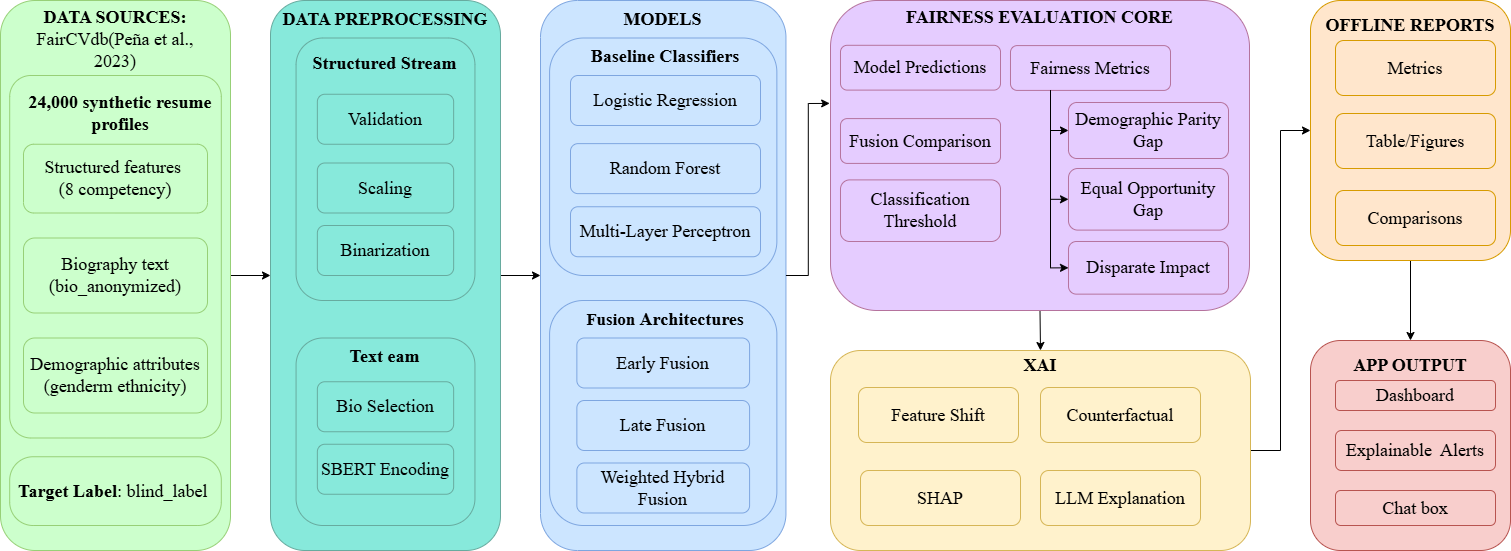

The diagram above was exported from draw.io. Its source (the exported page's mxGraphModel, read from the mxfile embedded in the PNG):
<mxGraphModel dx="2060" dy="1158" grid="0" gridSize="10" guides="1" tooltips="1" connect="1" arrows="1" fold="1" page="1" pageScale="1" pageWidth="827" pageHeight="1169" math="0" shadow="0">
  <root>
    <mxCell id="0" />
    <mxCell id="1" parent="0" />
    <mxCell id="2" edge="1" parent="1" source="3" style="rounded=0;orthogonalLoop=1;jettySize=auto;html=1;exitX=0.5;exitY=1;exitDx=0;exitDy=0;entryX=0.5;entryY=0;entryDx=0;entryDy=0;" target="5">
      <mxGeometry relative="1" as="geometry" />
    </mxCell>
    <mxCell id="3" parent="1" style="rounded=1;whiteSpace=wrap;html=1;fontFamily=Times New Roman;fontSize=18;fillColor=#E5CCFF;strokeColor=light-dark(#B5739D,#EDEDED);" value="" vertex="1">
      <mxGeometry height="310" width="419" x="850" y="470" as="geometry" />
    </mxCell>
    <mxCell id="4" edge="1" parent="1" source="5" style="edgeStyle=orthogonalEdgeStyle;rounded=0;orthogonalLoop=1;jettySize=auto;html=1;fontFamily=Times New Roman;fontSize=18;entryX=0;entryY=0.5;entryDx=0;entryDy=0;" target="8" value="">
      <mxGeometry relative="1" as="geometry" />
    </mxCell>
    <mxCell id="5" parent="1" style="rounded=1;whiteSpace=wrap;html=1;fontFamily=Times New Roman;fontSize=18;fillColor=#fff2cc;strokeColor=#d6b656;" value="" vertex="1">
      <mxGeometry height="200" width="420" x="850" y="820" as="geometry" />
    </mxCell>
    <mxCell id="6" parent="1" style="text;html=1;whiteSpace=wrap;strokeColor=none;fillColor=none;align=center;verticalAlign=middle;rounded=0;fontFamily=Times New Roman;fontSize=18;fontStyle=1" value="&lt;span style=&quot;text-align: left;&quot;&gt;XAI&lt;/span&gt;" vertex="1">
      <mxGeometry height="30" width="150" x="985" y="820" as="geometry" />
    </mxCell>
    <mxCell id="7" edge="1" parent="1" source="8" style="rounded=0;orthogonalLoop=1;jettySize=auto;html=1;exitX=0.5;exitY=1;exitDx=0;exitDy=0;entryX=0.5;entryY=0;entryDx=0;entryDy=0;" target="54">
      <mxGeometry relative="1" as="geometry">
        <mxPoint x="1590.3333333333335" y="690" as="targetPoint" />
      </mxGeometry>
    </mxCell>
    <mxCell id="8" parent="1" style="rounded=1;whiteSpace=wrap;html=1;fontFamily=Times New Roman;fontSize=18;fillColor=#ffe6cc;strokeColor=#d79b00;" value="" vertex="1">
      <mxGeometry height="260" width="200" x="1330" y="470" as="geometry" />
    </mxCell>
    <mxCell id="9" parent="1" style="text;html=1;whiteSpace=wrap;strokeColor=none;fillColor=none;align=center;verticalAlign=middle;rounded=0;fontFamily=Times New Roman;fontSize=18;fontStyle=1" value="OFFLINE REPORTS" vertex="1">
      <mxGeometry height="30" width="190" x="1335" y="480" as="geometry" />
    </mxCell>
    <mxCell id="10" edge="1" parent="1" source="13" style="edgeStyle=none;orthogonalLoop=1;jettySize=auto;html=1;rounded=0;exitX=1;exitY=0.5;exitDx=0;exitDy=0;entryX=0;entryY=0.5;entryDx=0;entryDy=0;fontFamily=Times New Roman;fontSize=18;" target="22" value="">
      <mxGeometry relative="1" width="100" as="geometry">
        <Array as="points" />
        <mxPoint x="370" y="260" as="sourcePoint" />
        <mxPoint x="470" y="260" as="targetPoint" />
      </mxGeometry>
    </mxCell>
    <mxCell id="11" edge="1" parent="1" source="22" style="edgeStyle=none;orthogonalLoop=1;jettySize=auto;html=1;rounded=0;exitX=1;exitY=0.5;exitDx=0;exitDy=0;entryX=0;entryY=0.5;entryDx=0;entryDy=0;fontFamily=Times New Roman;fontSize=18;" target="34" value="">
      <mxGeometry relative="1" width="100" as="geometry">
        <Array as="points" />
        <mxPoint x="690" y="270" as="sourcePoint" />
        <mxPoint x="790" y="270" as="targetPoint" />
      </mxGeometry>
    </mxCell>
    <mxCell id="12" connectable="0" parent="1" style="group" value="" vertex="1">
      <mxGeometry height="550" width="230" x="20" y="470" as="geometry" />
    </mxCell>
    <mxCell id="13" parent="12" style="rounded=1;whiteSpace=wrap;html=1;fontFamily=Times New Roman;fontSize=18;labelBackgroundColor=#7EA6E0;fillColor=#CCFFCC;strokeColor=#97D077;" value="" vertex="1">
      <mxGeometry height="550" width="230" as="geometry" />
    </mxCell>
    <mxCell id="14" parent="12" style="text;html=1;whiteSpace=wrap;strokeColor=none;fillColor=none;align=center;verticalAlign=middle;rounded=0;fontFamily=Times New Roman;fontSize=18;fontStyle=1" value="&lt;font&gt;DATA SOURCES:&lt;br&gt;&lt;span style=&quot;font-weight: normal;&quot;&gt;FairCVdb(Peña et al., 2023)&lt;/span&gt;&lt;/font&gt;&lt;div&gt;&lt;font&gt;&lt;span style=&quot;font-weight: 400;&quot;&gt;&lt;br&gt;&lt;/span&gt;&lt;/font&gt;&lt;/div&gt;" vertex="1">
      <mxGeometry height="37.5" width="202.4" x="13.8" y="31.25" as="geometry" />
    </mxCell>
    <mxCell id="15" parent="12" style="rounded=1;whiteSpace=wrap;html=1;fontFamily=Times New Roman;fontSize=18;arcSize=34;fillColor=#CCFFCC;strokeColor=#97D077;" value="&lt;b&gt;Target Label&lt;/b&gt;: blind_label&amp;nbsp;" vertex="1">
      <mxGeometry height="68.75" width="211.60000000000002" x="9.200000000000001" y="456.25000000000006" as="geometry" />
    </mxCell>
    <mxCell id="16" parent="12" style="rounded=1;whiteSpace=wrap;html=1;fontFamily=Times New Roman;fontSize=18;arcSize=10;fillColor=#CCFFCC;strokeColor=#97D077;" value="" vertex="1">
      <mxGeometry height="362.50000000000006" width="211.60000000000002" x="9.200000000000001" y="75" as="geometry" />
    </mxCell>
    <mxCell id="17" parent="12" style="rounded=1;whiteSpace=wrap;html=1;fontFamily=Times New Roman;fontSize=18;fillColor=#CCFFCC;strokeColor=#97D077;" value="Demographic attributes&lt;div&gt;(genderm ethnicity)&lt;/div&gt;" vertex="1">
      <mxGeometry height="75" width="184" x="23" y="337.5" as="geometry" />
    </mxCell>
    <mxCell id="18" parent="12" style="text;html=1;whiteSpace=wrap;strokeColor=none;fillColor=none;align=center;verticalAlign=middle;rounded=0;fontFamily=Times New Roman;fontSize=18;" value="&lt;div&gt;&lt;b&gt;24,000 synthetic resume profiles&lt;/b&gt;&lt;/div&gt;" vertex="1">
      <mxGeometry height="37.5" width="211.60000000000002" x="13.8" y="93.75" as="geometry" />
    </mxCell>
    <mxCell id="19" parent="12" style="rounded=1;whiteSpace=wrap;html=1;fontFamily=Times New Roman;fontSize=18;fillColor=#CCFFCC;strokeColor=#97D077;" value="&lt;div&gt;Structured features&amp;nbsp;&lt;/div&gt;&lt;div&gt;(8 competency)&lt;/div&gt;" vertex="1">
      <mxGeometry height="68.75" width="184" x="23" y="143.75" as="geometry" />
    </mxCell>
    <mxCell id="20" parent="12" style="rounded=1;whiteSpace=wrap;html=1;fontFamily=Times New Roman;fontSize=18;fillColor=#CCFFCC;strokeColor=#97D077;" value="Biography text (bio_anonymized)" vertex="1">
      <mxGeometry height="75" width="184" x="23" y="237.5" as="geometry" />
    </mxCell>
    <mxCell id="21" connectable="0" parent="1" style="group" value="" vertex="1">
      <mxGeometry height="550" width="230" x="290" y="470" as="geometry" />
    </mxCell>
    <mxCell id="22" parent="21" style="rounded=1;whiteSpace=wrap;html=1;fontFamily=Times New Roman;fontSize=18;fillColor=#87E9DB;strokeColor=#67AB9F;" value="" vertex="1">
      <mxGeometry height="550" width="230.00000000000006" as="geometry" />
    </mxCell>
    <mxCell id="23" parent="21" style="text;html=1;whiteSpace=wrap;strokeColor=none;fillColor=none;align=center;verticalAlign=middle;rounded=0;fontFamily=Times New Roman;fontSize=18;fontStyle=1" value="&lt;font&gt;DATA PREPROCESSING&lt;/font&gt;" vertex="1">
      <mxGeometry height="37.50000000000001" width="230.00000000000006" as="geometry" />
    </mxCell>
    <mxCell id="24" parent="21" style="rounded=1;whiteSpace=wrap;html=1;fontFamily=Times New Roman;fontSize=18;fillColor=light-dark(#87E9DB,#EDEDED);fontColor=light-dark(#ace7db, #ededed);strokeColor=#67AB9F;" value="&lt;div&gt;&lt;br&gt;&lt;/div&gt;" vertex="1">
      <mxGeometry height="262.50000000000006" width="178.8888888888889" x="25.55555555555556" y="37.50000000000001" as="geometry" />
    </mxCell>
    <mxCell id="25" parent="21" style="text;html=1;whiteSpace=wrap;strokeColor=none;fillColor=none;align=center;verticalAlign=middle;rounded=0;fontFamily=Times New Roman;fontSize=18;" value="&lt;b&gt;Structured Stream&lt;/b&gt;" vertex="1">
      <mxGeometry height="37.50000000000001" width="153.33333333333334" x="38.333333333333336" y="43.75" as="geometry" />
    </mxCell>
    <mxCell id="26" parent="21" style="rounded=1;whiteSpace=wrap;html=1;fontFamily=Times New Roman;fontSize=18;fillColor=#87E9DB;strokeColor=#67AB9F;" value="Validation" vertex="1">
      <mxGeometry height="50.00000000000001" width="136.29629629629633" x="46.85185185185186" y="93.75000000000001" as="geometry" />
    </mxCell>
    <mxCell id="27" parent="21" style="rounded=1;whiteSpace=wrap;html=1;fontFamily=Times New Roman;fontSize=18;fillColor=#87E9DB;strokeColor=#67AB9F;" value="Scaling" vertex="1">
      <mxGeometry height="50.00000000000001" width="136.29629629629633" x="46.85185185185186" y="162.50000000000003" as="geometry" />
    </mxCell>
    <mxCell id="28" parent="21" style="rounded=1;whiteSpace=wrap;html=1;fontFamily=Times New Roman;fontSize=18;fillColor=#87E9DB;strokeColor=#67AB9F;" value="Binarization" vertex="1">
      <mxGeometry height="50.00000000000001" width="136.29629629629633" x="46.85185185185186" y="225.00000000000003" as="geometry" />
    </mxCell>
    <mxCell id="29" parent="21" style="rounded=1;whiteSpace=wrap;html=1;fontFamily=Times New Roman;fontSize=18;fillColor=light-dark(#87E9DB,#EDEDED);strokeColor=#67AB9F;" value="&lt;div&gt;&lt;br&gt;&lt;/div&gt;" vertex="1">
      <mxGeometry height="187.50000000000003" width="178.8888888888889" x="25.55555555555556" y="337.50000000000006" as="geometry" />
    </mxCell>
    <mxCell id="30" parent="21" style="text;html=1;whiteSpace=wrap;strokeColor=none;fillColor=none;align=center;verticalAlign=middle;rounded=0;fontFamily=Times New Roman;fontSize=18;" value="&lt;b&gt;Text eam&lt;/b&gt;" vertex="1">
      <mxGeometry height="37.50000000000001" width="153.33333333333334" x="38.333333333333336" y="337.50000000000006" as="geometry" />
    </mxCell>
    <mxCell id="31" parent="21" style="rounded=1;whiteSpace=wrap;html=1;fontFamily=Times New Roman;fontSize=18;fillColor=#87E9DB;strokeColor=#67AB9F;" value="Bio Selection" vertex="1">
      <mxGeometry height="50.00000000000001" width="136.29629629629633" x="46.85185185185186" y="381.25" as="geometry" />
    </mxCell>
    <mxCell id="32" parent="21" style="rounded=1;whiteSpace=wrap;html=1;fontFamily=Times New Roman;fontSize=18;fillColor=#87E9DB;strokeColor=#67AB9F;" value="SBERT Encoding" vertex="1">
      <mxGeometry height="50.00000000000001" width="136.29629629629633" x="46.85185185185186" y="443.75000000000006" as="geometry" />
    </mxCell>
    <mxCell id="33" connectable="0" parent="1" style="group" value="" vertex="1">
      <mxGeometry height="550" width="250" x="560" y="470" as="geometry" />
    </mxCell>
    <mxCell id="34" parent="33" style="rounded=1;whiteSpace=wrap;html=1;fontFamily=Times New Roman;fontSize=18;fillColor=#CCE5FF;strokeColor=#7EA6E0;" value="" vertex="1">
      <mxGeometry height="550" width="245.45454545454544" as="geometry" />
    </mxCell>
    <mxCell id="35" parent="33" style="text;html=1;whiteSpace=wrap;strokeColor=none;fillColor=none;align=center;verticalAlign=middle;rounded=0;fontFamily=Times New Roman;fontSize=18;fontStyle=1" value="&lt;font&gt;MODELS&lt;/font&gt;" vertex="1">
      <mxGeometry height="37.50000000000001" width="245.45454545454544" as="geometry" />
    </mxCell>
    <mxCell id="36" parent="33" style="rounded=1;whiteSpace=wrap;html=1;fontFamily=Times New Roman;fontSize=18;fillColor=#CCE5FF;strokeColor=#7EA6E0;" value="&lt;div&gt;&lt;br&gt;&lt;/div&gt;" vertex="1">
      <mxGeometry height="237.50000000000003" width="227.27272727272728" x="9.09090909090909" y="37.50000000000001" as="geometry" />
    </mxCell>
    <mxCell id="37" parent="33" style="text;html=1;whiteSpace=wrap;strokeColor=none;fillColor=none;align=center;verticalAlign=middle;rounded=0;fontFamily=Times New Roman;fontSize=18;" value="&lt;b&gt;Baseline&lt;/b&gt;&lt;b&gt;&amp;nbsp;Classifiers&lt;/b&gt;" vertex="1">
      <mxGeometry height="37.50000000000001" width="250" y="37.50000000000001" as="geometry" />
    </mxCell>
    <mxCell id="38" parent="33" style="rounded=1;whiteSpace=wrap;html=1;fontFamily=Times New Roman;fontSize=18;fillColor=#CCE5FF;strokeColor=#7EA6E0;" value="&lt;div&gt;&lt;br&gt;&lt;/div&gt;" vertex="1">
      <mxGeometry height="225.00000000000003" width="227.27272727272728" x="9.09090909090909" y="300.00000000000006" as="geometry" />
    </mxCell>
    <mxCell id="39" parent="33" style="text;html=1;whiteSpace=wrap;strokeColor=none;fillColor=none;align=center;verticalAlign=middle;rounded=0;fontFamily=Times New Roman;fontSize=18;" value="&lt;span style=&quot;font-size: 17px;&quot;&gt;&lt;b&gt;Fusion&lt;/b&gt;&lt;/span&gt;&lt;b&gt;&lt;font style=&quot;font-size: 17px;&quot;&gt;&amp;nbsp;&lt;/font&gt;Architectures&lt;/b&gt;" vertex="1">
      <mxGeometry height="37.50000000000001" width="250" y="300.00000000000006" as="geometry" />
    </mxCell>
    <mxCell id="40" parent="33" style="rounded=1;whiteSpace=wrap;html=1;fontFamily=Times New Roman;fontSize=18;fillColor=#CCE5FF;strokeColor=#7EA6E0;" value="Logistic Regression" vertex="1">
      <mxGeometry height="50" width="190" x="30" y="75" as="geometry" />
    </mxCell>
    <mxCell id="41" parent="33" style="rounded=1;whiteSpace=wrap;html=1;fontFamily=Times New Roman;fontSize=18;fillColor=#CCE5FF;strokeColor=#7EA6E0;" value="Random Forest" vertex="1">
      <mxGeometry height="50" width="190" x="30" y="143.13" as="geometry" />
    </mxCell>
    <mxCell id="42" parent="33" style="rounded=1;whiteSpace=wrap;html=1;fontFamily=Times New Roman;fontSize=18;fillColor=#CCE5FF;strokeColor=#7EA6E0;" value="Multi-Layer Perceptron" vertex="1">
      <mxGeometry height="50" width="190" x="30" y="206.25" as="geometry" />
    </mxCell>
    <mxCell id="43" parent="33" style="rounded=1;whiteSpace=wrap;html=1;fontFamily=Times New Roman;fontSize=18;fillColor=#CCE5FF;strokeColor=#7EA6E0;" value="Early Fusion" vertex="1">
      <mxGeometry height="50.00000000000001" width="172.72727272727272" x="36.36363636363636" y="337.50000000000006" as="geometry" />
    </mxCell>
    <mxCell id="44" parent="33" style="rounded=1;whiteSpace=wrap;html=1;fontFamily=Times New Roman;fontSize=18;fillColor=#CCE5FF;strokeColor=#7EA6E0;" value="Late Fusion" vertex="1">
      <mxGeometry height="50.00000000000001" width="172.72727272727272" x="36.36363636363636" y="400.00000000000006" as="geometry" />
    </mxCell>
    <mxCell id="45" parent="33" style="rounded=1;whiteSpace=wrap;html=1;fontFamily=Times New Roman;fontSize=18;fillColor=#CCE5FF;strokeColor=#7EA6E0;" value=" Weighted Hybrid Fusion" vertex="1">
      <mxGeometry height="50.00000000000001" width="172.72727272727272" x="36.36363636363636" y="462.50000000000006" as="geometry" />
    </mxCell>
    <mxCell id="46" edge="1" parent="1" source="34" style="endArrow=classic;html=1;rounded=0;edgeStyle=orthogonalEdgeStyle;exitX=1;exitY=0.5;exitDx=0;exitDy=0;entryX=-0.002;entryY=0.332;entryDx=0;entryDy=0;entryPerimeter=0;" target="3" value="">
      <mxGeometry height="50" relative="1" width="50" as="geometry">
        <mxPoint x="850" y="680" as="sourcePoint" />
        <mxPoint x="900" y="630" as="targetPoint" />
      </mxGeometry>
    </mxCell>
    <mxCell id="47" parent="1" style="rounded=1;whiteSpace=wrap;html=1;fontFamily=Times New Roman;fontSize=18;fillColor=#fff2cc;strokeColor=#d6b656;" value="Feature Shift" vertex="1">
      <mxGeometry height="55" width="160" x="878" y="857" as="geometry" />
    </mxCell>
    <mxCell id="48" parent="1" style="rounded=1;whiteSpace=wrap;html=1;fontFamily=Times New Roman;fontSize=18;fillColor=#fff2cc;strokeColor=#d6b656;" value="SHAP" vertex="1">
      <mxGeometry height="55" width="160" x="880" y="940" as="geometry" />
    </mxCell>
    <mxCell id="49" parent="1" style="rounded=1;whiteSpace=wrap;html=1;fontFamily=Times New Roman;fontSize=18;fillColor=#fff2cc;strokeColor=#d6b656;" value="Counterfactual" vertex="1">
      <mxGeometry height="55" width="160" x="1060" y="857" as="geometry" />
    </mxCell>
    <mxCell id="50" parent="1" style="rounded=1;whiteSpace=wrap;html=1;fontFamily=Times New Roman;fontSize=18;fillColor=#fff2cc;strokeColor=#d6b656;" value="LLM Explanation" vertex="1">
      <mxGeometry height="55" width="160" x="1060" y="940" as="geometry" />
    </mxCell>
    <mxCell id="51" parent="1" style="rounded=1;whiteSpace=wrap;html=1;fontFamily=Times New Roman;fontSize=18;fillColor=#ffe6cc;strokeColor=#d79b00;" value="Metrics" vertex="1">
      <mxGeometry height="55" width="160" x="1355" y="510" as="geometry" />
    </mxCell>
    <mxCell id="52" parent="1" style="rounded=1;whiteSpace=wrap;html=1;fontFamily=Times New Roman;fontSize=18;fillColor=#ffe6cc;strokeColor=#d79b00;" value="Table/Figures" vertex="1">
      <mxGeometry height="55" width="160" x="1355" y="583" as="geometry" />
    </mxCell>
    <mxCell id="53" parent="1" style="rounded=1;whiteSpace=wrap;html=1;fontFamily=Times New Roman;fontSize=18;fillColor=#ffe6cc;strokeColor=#d79b00;" value="Comparisons" vertex="1">
      <mxGeometry height="55" width="160" x="1355" y="660" as="geometry" />
    </mxCell>
    <mxCell id="54" parent="1" style="rounded=1;whiteSpace=wrap;html=1;fontFamily=Times New Roman;fontSize=18;fillColor=#f8cecc;strokeColor=#b85450;" value="" vertex="1">
      <mxGeometry height="210" width="200" x="1330" y="810" as="geometry" />
    </mxCell>
    <mxCell id="55" parent="1" style="rounded=1;whiteSpace=wrap;html=1;fontFamily=Times New Roman;fontSize=18;fillColor=#f8cecc;strokeColor=#b85450;" value="Dashboard" vertex="1">
      <mxGeometry height="30" width="160" x="1355" y="850" as="geometry" />
    </mxCell>
    <mxCell id="56" parent="1" style="rounded=1;whiteSpace=wrap;html=1;fontFamily=Times New Roman;fontSize=18;fillColor=#f8cecc;strokeColor=#b85450;" value="Explainable&amp;nbsp; Alerts" vertex="1">
      <mxGeometry height="40" width="160" x="1355" y="900" as="geometry" />
    </mxCell>
    <mxCell id="57" parent="1" style="text;html=1;whiteSpace=wrap;strokeColor=none;fillColor=none;align=center;verticalAlign=middle;rounded=0;fontFamily=Times New Roman;fontSize=18;fontStyle=1" value="&lt;span style=&quot;text-align: left;&quot;&gt;FAIRNESS EVALUATION CORE&lt;/span&gt;" vertex="1">
      <mxGeometry height="33.6" width="275" x="922" y="470" as="geometry" />
    </mxCell>
    <mxCell id="58" parent="1" style="rounded=1;whiteSpace=wrap;html=1;fontFamily=Times New Roman;fontSize=18;fillColor=#E5CCFF;strokeColor=light-dark(#B5739D,#EDEDED);" value="Model Predictions" vertex="1">
      <mxGeometry height="44.800000000000004" width="160" x="860" y="514.8" as="geometry" />
    </mxCell>
    <mxCell id="59" parent="1" style="rounded=1;whiteSpace=wrap;html=1;fontFamily=Times New Roman;fontSize=18;fillColor=#E5CCFF;strokeColor=light-dark(#B5739D,#EDEDED);" value="Fusion Comparison" vertex="1">
      <mxGeometry height="44.800000000000004" width="160" x="860" y="588.0999999999999" as="geometry" />
    </mxCell>
    <mxCell id="60" parent="1" style="rounded=1;whiteSpace=wrap;html=1;fontFamily=Times New Roman;fontSize=18;fillColor=#E5CCFF;strokeColor=light-dark(#B5739D,#EDEDED);" value="Fairness Metrics" vertex="1">
      <mxGeometry height="44.800000000000004" width="160" x="1030" y="515.0999999999999" as="geometry" />
    </mxCell>
    <mxCell id="61" parent="1" style="rounded=1;whiteSpace=wrap;html=1;fontFamily=Times New Roman;fontSize=18;fillColor=#E5CCFF;strokeColor=light-dark(#B5739D,#EDEDED);" value=" Demographic Parity Gap" vertex="1">
      <mxGeometry height="56.00000000000001" width="160" x="1088" y="572" as="geometry" />
    </mxCell>
    <mxCell id="62" parent="1" style="rounded=1;whiteSpace=wrap;html=1;fontFamily=Times New Roman;fontSize=18;fillColor=#E5CCFF;strokeColor=light-dark(#B5739D,#EDEDED);" value="Equal Opportunity Gap" vertex="1">
      <mxGeometry height="61.60000000000001" width="160" x="1088" y="638" as="geometry" />
    </mxCell>
    <mxCell id="63" parent="1" style="rounded=1;whiteSpace=wrap;html=1;fontFamily=Times New Roman;fontSize=18;fillColor=#E5CCFF;strokeColor=light-dark(#B5739D,#EDEDED);" value=" Disparate Impact" vertex="1">
      <mxGeometry height="52.64000000000001" width="160" x="1088" y="711" as="geometry" />
    </mxCell>
    <mxCell id="64" parent="1" style="rounded=1;whiteSpace=wrap;html=1;fontFamily=Times New Roman;fontSize=18;fillColor=#E5CCFF;strokeColor=light-dark(#B5739D,#EDEDED);" value="Classification Threshold" vertex="1">
      <mxGeometry height="61.60000000000001" width="160" x="860" y="649.4" as="geometry" />
    </mxCell>
    <mxCell id="65" edge="1" parent="1" source="60" style="endArrow=classic;html=1;rounded=0;edgeStyle=orthogonalEdgeStyle;exitX=0.25;exitY=1;exitDx=0;exitDy=0;entryX=0;entryY=0.5;entryDx=0;entryDy=0;" target="61" value="">
      <mxGeometry height="50" relative="1" width="50" as="geometry">
        <mxPoint x="860" y="698" as="sourcePoint" />
        <mxPoint x="910" y="648" as="targetPoint" />
      </mxGeometry>
    </mxCell>
    <mxCell id="66" edge="1" parent="1" source="60" style="endArrow=classic;html=1;rounded=0;edgeStyle=orthogonalEdgeStyle;exitX=0.25;exitY=1;exitDx=0;exitDy=0;entryX=0;entryY=0.5;entryDx=0;entryDy=0;" target="63" value="">
      <mxGeometry height="50" relative="1" width="50" as="geometry">
        <mxPoint x="1080" y="570" as="sourcePoint" />
        <mxPoint x="1098" y="610" as="targetPoint" />
      </mxGeometry>
    </mxCell>
    <mxCell id="67" edge="1" parent="1" source="60" style="endArrow=classic;html=1;rounded=0;edgeStyle=orthogonalEdgeStyle;exitX=0.25;exitY=1;exitDx=0;exitDy=0;entryX=0;entryY=0.5;entryDx=0;entryDy=0;" target="62" value="">
      <mxGeometry height="50" relative="1" width="50" as="geometry">
        <mxPoint x="1090" y="580" as="sourcePoint" />
        <mxPoint x="1108" y="620" as="targetPoint" />
      </mxGeometry>
    </mxCell>
    <mxCell id="68" parent="1" style="text;html=1;whiteSpace=wrap;strokeColor=none;fillColor=none;align=center;verticalAlign=middle;rounded=0;fontFamily=Times New Roman;fontSize=18;fontStyle=1" value="APP OUTPUT" vertex="1">
      <mxGeometry height="30" width="190" x="1335" y="820" as="geometry" />
    </mxCell>
    <mxCell id="69" parent="1" style="rounded=1;whiteSpace=wrap;html=1;fontFamily=Times New Roman;fontSize=18;fillColor=#f8cecc;strokeColor=#b85450;" value="Chat box" vertex="1">
      <mxGeometry height="35" width="160" x="1355" y="960" as="geometry" />
    </mxCell>
  </root>
</mxGraphModel>